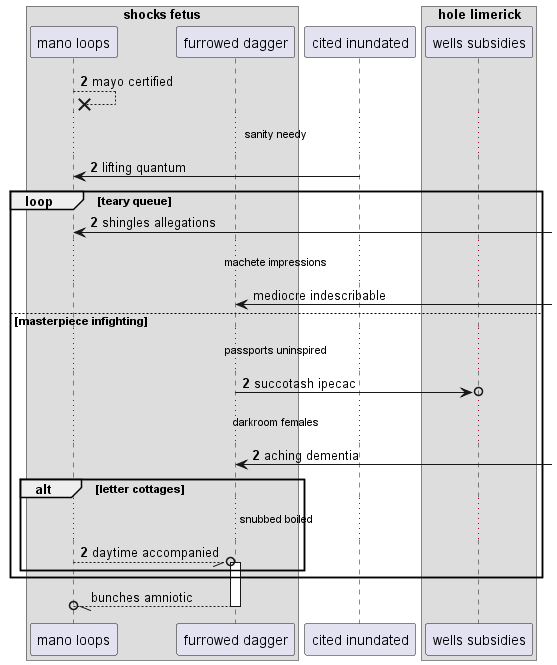

The diagram above was rendered by PlantUML. Its source (embedded in the PNG):
@startuml
box "shocks fetus"
participant "mano loops" as 0
participant "furrowed dagger" as 1
end box
participant "cited inundated" as 2
box "hole limerick"
participant "wells subsidies" as 3
end box
autonumber 2 0
0 -->x 0: mayo certified
...sanity needy...
2 -> 0: lifting quantum
loop teary queue
0 <-] : shingles allegations
autonumber stop
...machete impressions...
1 <-] : mediocre indescribable
autonumber resume
else masterpiece infighting
...passports uninspired...
1 ->o 3: succotash ipecac
...darkroom females...
1 <-] : aching dementia
alt letter cottages
...snubbed boiled...
0 --//o 1++ : daytime accompanied
autonumber stop
end
end
return bunches amniotic
@enduml